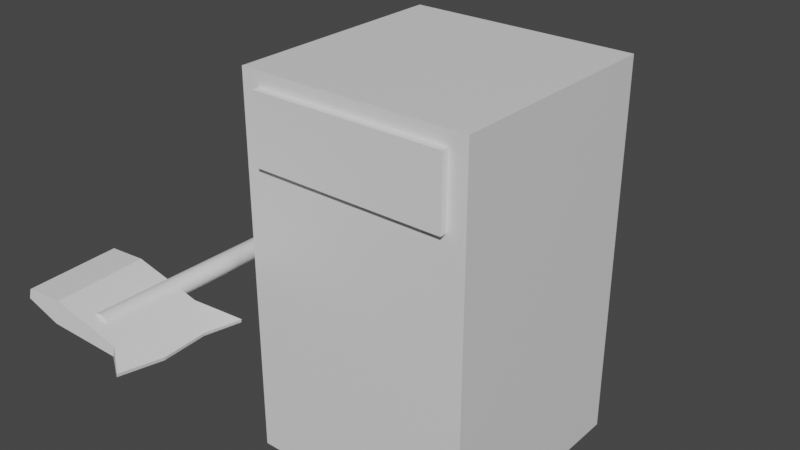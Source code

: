 # Source: yFarmer.blend  (saved by Blender 3.4.6; exported with 4.5.12 LTS)
import bpy
from mathutils import Matrix  # noqa: F401  (used for matrix-valued properties, if any)

bpy.ops.wm.read_factory_settings(use_empty=True)
scene = bpy.context.scene
scene.name = 'Scene'

# ---- collections
col_collection = bpy.data.collections.new('Collection'); scene.collection.children.link(col_collection)

# ---- materials (node trees are filled in below, after node groups)
mat_body = bpy.data.materials.new('Body')
mat_body.use_transparent_shadow = False

# ---- material node trees
mat_body.use_nodes = True; mat_body.node_tree.nodes.clear()
_N = mat_body.node_tree.nodes; _L = mat_body.node_tree.links
n0 = _N.new('ShaderNodeBsdfPrincipled'); n0.name = 'Principled BSDF'; n0.location = (10, 300)
n0.distribution = 'GGX'
n0.subsurface_method = 'RANDOM_WALK_SKIN'
n0.inputs[3].default_value = 1.45
n0.inputs[27].default_value = (0.0, 0.0, 0.0, 1.0)
n0.inputs[28].default_value = 1.0
n1 = _N.new('ShaderNodeOutputMaterial'); n1.name = 'Material Output'; n1.location = (300, 300)
_L.new(n0.outputs[0], n1.inputs[0])
n1.is_active_output = True

# ---- world
world_world = bpy.data.worlds.new('World'); scene.world = world_world
world_world.use_nodes = True; world_world.node_tree.nodes.clear()
_N = world_world.node_tree.nodes; _L = world_world.node_tree.links
n0 = _N.new('ShaderNodeOutputWorld'); n0.name = 'World Output'; n0.location = (300, 300)
n1 = _N.new('ShaderNodeBackground'); n1.name = 'Background'; n1.location = (10, 300)
n1.inputs[0].default_value = (0.05088, 0.05088, 0.05088, 1.0)
_L.new(n1.outputs[0], n0.inputs[0])
n0.is_active_output = True
world_world.color = (0.05088, 0.05088, 0.05088)
world_world.use_sun_shadow = False
world_world.sun_shadow_jitter_overblur = 0.0

# ---- meshes
me_cube_001 = bpy.data.meshes.new('Cube.001')
me_cube_001.from_pydata([(-1.0, -1.0, -1.0), (-1.0, -1.0, 1.0), (-1.0, 1.0, -1.0), (-1.0, 1.0, 1.0), (1.0, -1.0, -1.0), (1.0, -1.0, 1.0), (1.0, 1.0, -1.0), (1.0, 1.0, 1.0), (-1.0, -3e-08, -1.0), (-1.0, -1.0, 0.0), (-1.0, 2.729e-08, 1.0), (-1.0, 1.0, 0.0), (0.0, 1.0, -1.0), (1.047e-09, 1.0, 1.0), (1.0, 1.0, 0.0), (1.0, -2.98e-08, -1.0), (1.0, 3.075e-08, 1.0), (1.0, -1.0, 0.0), (-1.394e-10, -1.0, -1.0), (1.414e-09, -1.0, 1.0), (1.245e-09, 2.98e-08, 1.0), (0.0, -2.98e-08, -1.0), (-9.588e-10, -1.0, 0.0), (1.0, 2.447e-11, 0.0), (-3.753e-10, 1.0, 0.0), (-1.0, -2.989e-09, 0.0), (-1.0, -0.5, -1.0), (-1.0, -1.0, 0.5), (-1.0, 0.5, 1.0), (-1.0, 1.0, -0.5), (-0.5, 1.0, -1.0), (0.5, 1.0, 1.0), (1.0, 1.0, -0.5), (1.0, 0.5, -1.0), (1.0, -0.5, 1.0), (1.0, -1.0, -0.5), (0.5, -1.0, -1.0), (-0.5, -1.0, 1.0), (-1.0, 0.5, -1.0), (-1.0, -1.0, -0.5), (-1.0, -0.5, 1.0), (-1.0, 1.0, 0.5), (0.5, 1.0, -1.0), (-0.5, 1.0, 1.0), (1.0, 1.0, 0.5), (1.0, -0.5, -1.0), (1.0, 0.5, 1.0), (1.0, -1.0, 0.5), (-0.5, -1.0, -1.0), (0.5, -1.0, 1.0), (1.323e-09, -0.5, 1.0), (1.16e-09, 0.5, 1.0), (0.5, 3.046e-08, 1.0), (-0.5, 2.875e-08, 1.0), (0.0, -0.5, -1.0), (0.0, 0.5, -1.0), (-0.5, -2.98e-08, -1.0), (0.5, -2.98e-08, -1.0), (-0.5, -1.0, 0.0), (0.5, -1.0, 0.0), (-5.582e-10, -1.0, -0.5), (-2.488e-10, -1.0, 0.5), (1.0, -0.5, 0.0), (1.0, 0.5, 0.0), (1.0, -2.98e-08, -0.5), (1.0, 5.989e-08, 0.5), (0.5, 1.0, 0.0), (-0.5, 1.0, 0.0), (-1.894e-10, 1.0, -0.5), (-9.398e-11, 1.0, 0.5), (-1.0, 0.5, 0.0), (-1.0, -0.5, 0.0), (-1.0, -3.045e-08, -0.5), (-1.0, 5.625e-08, 0.5), (-1.0, -0.5, 0.5), (-1.0, -0.5, -0.5), (-1.0, 0.5, -0.5), (-0.5, 1.0, 0.5), (-0.5, 1.0, -0.5), (0.5, 1.0, -0.5), (1.0, 0.5, 0.5), (1.0, 0.5, -0.5), (1.0, -0.5, -0.5), (0.5, -1.0, 0.5), (0.5, -1.0, -0.5), (-0.5, -1.0, -0.5), (0.5, 0.5, -1.0), (-0.5, 0.5, -1.0), (-0.5, -0.5, -1.0), (-0.5, 0.5, 1.0), (0.5, 0.5, 1.0), (0.5, -0.5, 1.0), (-0.5, -0.5, 1.0), (0.5, -0.5, -1.0), (-0.5, -1.0, 0.5), (1.0, -0.5, 0.5), (0.5, 1.0, 0.5), (-1.0, 0.5, 0.5), (-0.8406, -1.062, 0.5645), (-0.8406, -1.062, 0.924), (-0.8406, 0.6188, 0.5645), (-0.8406, 0.6188, 0.924), (0.8406, -1.062, 0.5645), (0.8406, -1.062, 0.924), (0.8406, 0.6188, 0.5645), (0.8406, 0.6188, 0.924), (-0.7226, -2.541, -0.02737), (-0.6841, -1.459, -0.07282), (-1.396, -0.09077, -0.006964), (-1.257, -2.318, 0.0571), (-1.391, -0.08973, 0.002098), (-1.252, -2.317, 0.06617), (-1.383, -0.08858, 0.01039), (-1.244, -2.316, 0.07446), (-1.373, -0.08735, 0.01758), (-1.234, -2.315, 0.08165), (-1.36, -0.0861, 0.02341), (-1.221, -2.313, 0.08748), (-1.346, -0.08487, 0.02765), (-1.207, -2.312, 0.09171), (-1.33, -0.08371, 0.03013), (-1.191, -2.311, 0.09419), (-1.315, -0.08267, 0.03075), (-1.175, -2.31, 0.09482), (-1.299, -0.08178, 0.02951), (-1.16, -2.309, 0.09358), (-1.284, -0.08108, 0.02644), (-1.145, -2.308, 0.09051), (-1.27, -0.0806, 0.02165), (-1.131, -2.308, 0.08572), (-1.258, -0.08036, 0.01535), (-1.119, -2.308, 0.07942), (-1.248, -0.08035, 0.007759), (-1.109, -2.308, 0.07183), (-1.241, -0.0806, -0.0008217), (-1.102, -2.308, 0.06325), (-1.237, -0.08107, -0.01006), (-1.098, -2.308, 0.05401), (-1.236, -0.08177, -0.01961), (-1.097, -2.309, 0.04446), (-1.238, -0.08265, -0.0291), (-1.099, -2.31, 0.03497), (-1.243, -0.08369, -0.03816), (-1.104, -2.311, 0.02591), (-1.251, -0.08484, -0.04645), (-1.112, -2.312, 0.01762), (-1.261, -0.08607, -0.05365), (-1.122, -2.313, 0.01042), (-1.274, -0.08732, -0.05947), (-1.135, -2.315, 0.004595), (-1.288, -0.08855, -0.06371), (-1.149, -2.316, 0.0003599), (-1.303, -0.08971, -0.06619), (-1.164, -2.317, -0.00212), (-1.319, -0.09075, -0.06682), (-1.18, -2.318, -0.002749), (-1.335, -0.09164, -0.06557), (-1.196, -2.319, -0.001503), (-1.35, -0.09234, -0.0625), (-1.211, -2.32, 0.001569), (-1.364, -0.09282, -0.05772), (-1.225, -2.32, 0.006351), (-1.376, -0.09306, -0.05141), (-1.237, -2.32, 0.01266), (-1.386, -0.09307, -0.04382), (-1.247, -2.32, 0.02025), (-1.393, -0.09282, -0.03524), (-1.254, -2.32, 0.02883), (-1.397, -0.09235, -0.026), (-1.258, -2.32, 0.03807), (-1.398, -0.09165, -0.01645), (-1.259, -2.319, 0.04762), (-1.827, -1.704, 0.07715), (-1.739, -2.494, 0.09445), (-0.6778, -1.457, -0.05629), (-0.717, -2.541, -0.01068), (-1.809, -1.699, 0.125), (-1.72, -2.489, 0.1423), (-0.6921, -1.971, -0.03543), (-1.766, -2.081, 0.1333), (-1.784, -2.086, 0.08552), (-0.6984, -1.973, -0.05196), (-1.173, -2.431, 0.08399), (-1.262, -1.641, 0.06668), (-1.206, -2.44, -0.0003965), (-1.294, -1.65, -0.0177), (-1.251, -2.032, -0.009328), (-1.219, -2.023, 0.07505), (-0.6755, -2.177, -0.0475), (-0.6692, -2.175, -0.03096), (-1.743, -2.285, 0.1378), (-1.762, -2.29, 0.08999), (-1.229, -2.236, -0.004862), (-1.196, -2.227, 0.07952), (-1.526, -1.667, 0.1219), (-1.482, -2.47, 0.02092), (-1.528, -2.062, 0.01199), (-1.437, -2.458, 0.1392), (-1.571, -1.679, 0.003619), (-1.483, -2.05, 0.1303), (-1.46, -2.254, 0.1348), (-1.505, -2.266, 0.01646), (-0.7136, -1.78, -0.03961), (-1.788, -1.89, 0.1291), (-1.806, -1.895, 0.08134), (-0.7199, -1.781, -0.05615), (-1.241, -1.832, 0.07087), (-1.273, -1.841, -0.01351), (-1.504, -1.858, 0.1261), (-1.549, -1.871, 0.007805), (-0.9098, -2.405, 0.02875), (-1.018, -1.62, -0.03902), (-0.9556, -1.997, 0.01981), (-0.9986, -1.615, 0.01144), (-0.9291, -2.41, -0.02171), (-0.9749, -2.002, -0.03065), (-0.952, -2.206, -0.02618), (-0.9327, -2.201, 0.02428), (-0.9964, -1.811, -0.03483), (-0.9771, -1.806, 0.01563)], [], [(97, 28, 3, 41), (96, 31, 7, 44), (95, 34, 5, 47), (94, 37, 1, 27), (93, 45, 4, 36), (92, 40, 1, 37), (91, 50, 19, 49), (90, 51, 20, 52), (89, 28, 10, 53), (88, 54, 18, 48), (87, 55, 21, 56), (86, 33, 15, 57), (85, 58, 9, 39), (84, 59, 22, 60), (83, 49, 19, 61), (82, 62, 17, 35), (81, 63, 23, 64), (80, 46, 16, 65), (79, 66, 14, 32), (78, 67, 24, 68), (77, 43, 13, 69), (76, 70, 11, 29), (75, 71, 25, 72), (74, 40, 10, 73), (71, 74, 73, 25), (9, 27, 74, 71), (27, 1, 40, 74), (26, 75, 72, 8), (0, 39, 75, 26), (39, 9, 71, 75), (38, 76, 29, 2), (8, 72, 76, 38), (72, 25, 70, 76), (67, 77, 69, 24), (11, 41, 77, 67), (41, 3, 43, 77), (30, 78, 68, 12), (2, 29, 78, 30), (29, 11, 67, 78), (42, 79, 32, 6), (12, 68, 79, 42), (68, 24, 66, 79), (63, 80, 65, 23), (14, 44, 80, 63), (44, 7, 46, 80), (33, 81, 64, 15), (6, 32, 81, 33), (32, 14, 63, 81), (45, 82, 35, 4), (15, 64, 82, 45), (64, 23, 62, 82), (59, 83, 61, 22), (17, 47, 83, 59), (47, 5, 49, 83), (36, 84, 60, 18), (4, 35, 84, 36), (35, 17, 59, 84), (48, 85, 39, 0), (18, 60, 85, 48), (60, 22, 58, 85), (55, 86, 57, 21), (12, 42, 86, 55), (42, 6, 33, 86), (38, 87, 56, 8), (2, 30, 87, 38), (30, 12, 55, 87), (26, 88, 48, 0), (8, 56, 88, 26), (56, 21, 54, 88), (51, 89, 53, 20), (13, 43, 89, 51), (43, 3, 28, 89), (46, 90, 52, 16), (7, 31, 90, 46), (31, 13, 51, 90), (34, 91, 49, 5), (16, 52, 91, 34), (52, 20, 50, 91), (50, 92, 37, 19), (20, 53, 92, 50), (53, 10, 40, 92), (54, 93, 36, 18), (21, 57, 93, 54), (57, 15, 45, 93), (58, 94, 27, 9), (22, 61, 94, 58), (61, 19, 37, 94), (62, 95, 47, 17), (23, 65, 95, 62), (65, 16, 34, 95), (66, 96, 44, 14), (24, 69, 96, 66), (69, 13, 31, 96), (70, 97, 41, 11), (25, 73, 97, 70), (73, 10, 28, 97), (98, 99, 101, 100), (100, 101, 105, 104), (104, 105, 103, 102), (102, 103, 99, 98), (100, 104, 102, 98), (105, 101, 99, 103), (108, 109, 111, 110), (110, 111, 113, 112), (112, 113, 115, 114), (114, 115, 117, 116), (116, 117, 119, 118), (118, 119, 121, 120), (120, 121, 123, 122), (122, 123, 125, 124), (124, 125, 127, 126), (126, 127, 129, 128), (128, 129, 131, 130), (130, 131, 133, 132), (132, 133, 135, 134), (134, 135, 137, 136), (136, 137, 139, 138), (138, 139, 141, 140), (140, 141, 143, 142), (142, 143, 145, 144), (144, 145, 147, 146), (146, 147, 149, 148), (148, 149, 151, 150), (150, 151, 153, 152), (152, 153, 155, 154), (154, 155, 157, 156), (156, 157, 159, 158), (210, 214, 106, 175), (158, 159, 161, 160), (211, 213, 174, 107), (160, 161, 163, 162), (189, 175, 106, 188), (162, 163, 165, 164), (217, 210, 175, 189), (164, 165, 167, 166), (191, 173, 177, 190), (166, 167, 169, 168), (111, 109, 171, 169, 167, 165, 163, 161, 159, 157, 155, 153, 151, 149, 147, 145, 143, 141, 139, 137, 135, 133, 131, 129, 127, 125, 123, 121, 119, 117, 115, 113), (201, 195, 173, 191), (168, 169, 171, 170), (170, 171, 109, 108), (108, 110, 112, 114, 116, 118, 120, 122, 124, 126, 128, 130, 132, 134, 136, 138, 140, 142, 144, 146, 148, 150, 152, 154, 156, 158, 160, 162, 164, 166, 168, 170), (209, 196, 180, 204), (204, 180, 179, 203), (219, 212, 178, 202), (202, 178, 181, 205), (208, 199, 187, 206), (218, 215, 186, 207), (216, 214, 184, 192), (200, 197, 182, 193), (198, 194, 183, 185), (197, 195, 184, 182), (199, 200, 193, 187), (215, 216, 192, 186), (196, 201, 191, 180), (180, 191, 190, 179), (212, 217, 189, 178), (178, 189, 188, 181), (186, 192, 201, 196), (179, 190, 200, 199), (177, 173, 195, 197), (172, 176, 194, 198), (190, 177, 197, 200), (203, 179, 199, 208), (207, 186, 196, 209), (192, 184, 195, 201), (185, 207, 209, 198), (176, 203, 208, 194), (211, 218, 207, 185), (194, 208, 206, 183), (174, 202, 205, 107), (213, 219, 202, 174), (172, 204, 203, 176), (198, 209, 204, 172), (183, 206, 219, 213), (107, 205, 218, 211), (187, 193, 217, 212), (181, 188, 216, 215), (188, 106, 214, 216), (205, 181, 215, 218), (206, 187, 212, 219), (193, 182, 210, 217), (185, 183, 213, 211), (182, 184, 214, 210)])
_uv = me_cube_001.uv_layers.new(name='UVMap')
_uv.uv.foreach_set('vector', [0.5625, 0.1875, 0.625, 0.1875, 0.625, 0.25, 0.5625, 0.25, 0.5625, 0.4375, 0.625, 0.4375, 0.625, 0.5, 0.5625, 0.5, 0.5625, 0.6875, 0.625, 0.6875, 0.625, 0.75, 0.5625, 0.75, 0.5625, 0.9375, 0.625, 0.9375, 0.625, 1.0, 0.5625, 1.0, 0.3125, 0.6875, 0.375, 0.6875, 0.375, 0.75, 0.3125, 0.75, 0.8125, 0.6875, 0.875, 0.6875, 0.875, 0.75, 0.8125, 0.75, 0.6875, 0.6875, 0.75, 0.6875, 0.75, 0.75, 0.6875, 0.75, 0.6875, 0.5625, 0.75, 0.5625, 0.75, 0.625, 0.6875, 0.625, 0.8125, 0.5625, 0.875, 0.5625, 0.875, 0.625, 0.8125, 0.625, 0.1875, 0.6875, 0.25, 0.6875, 0.25, 0.75, 0.1875, 0.75, 0.1875, 0.5625, 0.25, 0.5625, 0.25, 0.625, 0.1875, 0.625, 0.3125, 0.5625, 0.375, 0.5625, 0.375, 0.625, 0.3125, 0.625, 0.4375, 0.9375, 0.5, 0.9375, 0.5, 1.0, 0.4375, 1.0, 0.4375, 0.8125, 0.5, 0.8125, 0.5, 0.875, 0.4375, 0.875, 0.5625, 0.8125, 0.625, 0.8125, 0.625, 0.875, 0.5625, 0.875, 0.4375, 0.6875, 0.5, 0.6875, 0.5, 0.75, 0.4375, 0.75, 0.4375, 0.5625, 0.5, 0.5625, 0.5, 0.625, 0.4375, 0.625, 0.5625, 0.5625, 0.625, 0.5625, 0.625, 0.625, 0.5625, 0.625, 0.4375, 0.4375, 0.5, 0.4375, 0.5, 0.5, 0.4375, 0.5, 0.4375, 0.3125, 0.5, 0.3125, 0.5, 0.375, 0.4375, 0.375, 0.5625, 0.3125, 0.625, 0.3125, 0.625, 0.375, 0.5625, 0.375, 0.4375, 0.1875, 0.5, 0.1875, 0.5, 0.25, 0.4375, 0.25, 0.4375, 0.0625, 0.5, 0.0625, 0.5, 0.125, 0.4375, 0.125, 0.5625, 0.0625, 0.625, 0.0625, 0.625, 0.125, 0.5625, 0.125, 0.5, 0.0625, 0.5625, 0.0625, 0.5625, 0.125, 0.5, 0.125, 0.5, 0.0, 0.5625, 0.0, 0.5625, 0.0625, 0.5, 0.0625, 0.5625, 0.0, 0.625, 0.0, 0.625, 0.0625, 0.5625, 0.0625, 0.375, 0.0625, 0.4375, 0.0625, 0.4375, 0.125, 0.375, 0.125, 0.375, 0.0, 0.4375, 0.0, 0.4375, 0.0625, 0.375, 0.0625, 0.4375, 0.0, 0.5, 0.0, 0.5, 0.0625, 0.4375, 0.0625, 0.375, 0.1875, 0.4375, 0.1875, 0.4375, 0.25, 0.375, 0.25, 0.375, 0.125, 0.4375, 0.125, 0.4375, 0.1875, 0.375, 0.1875, 0.4375, 0.125, 0.5, 0.125, 0.5, 0.1875, 0.4375, 0.1875, 0.5, 0.3125, 0.5625, 0.3125, 0.5625, 0.375, 0.5, 0.375, 0.5, 0.25, 0.5625, 0.25, 0.5625, 0.3125, 0.5, 0.3125, 0.5625, 0.25, 0.625, 0.25, 0.625, 0.3125, 0.5625, 0.3125, 0.375, 0.3125, 0.4375, 0.3125, 0.4375, 0.375, 0.375, 0.375, 0.375, 0.25, 0.4375, 0.25, 0.4375, 0.3125, 0.375, 0.3125, 0.4375, 0.25, 0.5, 0.25, 0.5, 0.3125, 0.4375, 0.3125, 0.375, 0.4375, 0.4375, 0.4375, 0.4375, 0.5, 0.375, 0.5, 0.375, 0.375, 0.4375, 0.375, 0.4375, 0.4375, 0.375, 0.4375, 0.4375, 0.375, 0.5, 0.375, 0.5, 0.4375, 0.4375, 0.4375, 0.5, 0.5625, 0.5625, 0.5625, 0.5625, 0.625, 0.5, 0.625, 0.5, 0.5, 0.5625, 0.5, 0.5625, 0.5625, 0.5, 0.5625, 0.5625, 0.5, 0.625, 0.5, 0.625, 0.5625, 0.5625, 0.5625, 0.375, 0.5625, 0.4375, 0.5625, 0.4375, 0.625, 0.375, 0.625, 0.375, 0.5, 0.4375, 0.5, 0.4375, 0.5625, 0.375, 0.5625, 0.4375, 0.5, 0.5, 0.5, 0.5, 0.5625, 0.4375, 0.5625, 0.375, 0.6875, 0.4375, 0.6875, 0.4375, 0.75, 0.375, 0.75, 0.375, 0.625, 0.4375, 0.625, 0.4375, 0.6875, 0.375, 0.6875, 0.4375, 0.625, 0.5, 0.625, 0.5, 0.6875, 0.4375, 0.6875, 0.5, 0.8125, 0.5625, 0.8125, 0.5625, 0.875, 0.5, 0.875, 0.5, 0.75, 0.5625, 0.75, 0.5625, 0.8125, 0.5, 0.8125, 0.5625, 0.75, 0.625, 0.75, 0.625, 0.8125, 0.5625, 0.8125, 0.375, 0.8125, 0.4375, 0.8125, 0.4375, 0.875, 0.375, 0.875, 0.375, 0.75, 0.4375, 0.75, 0.4375, 0.8125, 0.375, 0.8125, 0.4375, 0.75, 0.5, 0.75, 0.5, 0.8125, 0.4375, 0.8125, 0.375, 0.9375, 0.4375, 0.9375, 0.4375, 1.0, 0.375, 1.0, 0.375, 0.875, 0.4375, 0.875, 0.4375, 0.9375, 0.375, 0.9375, 0.4375, 0.875, 0.5, 0.875, 0.5, 0.9375, 0.4375, 0.9375, 0.25, 0.5625, 0.3125, 0.5625, 0.3125, 0.625, 0.25, 0.625, 0.25, 0.5, 0.3125, 0.5, 0.3125, 0.5625, 0.25, 0.5625, 0.3125, 0.5, 0.375, 0.5, 0.375, 0.5625, 0.3125, 0.5625, 0.125, 0.5625, 0.1875, 0.5625, 0.1875, 0.625, 0.125, 0.625, 0.125, 0.5, 0.1875, 0.5, 0.1875, 0.5625, 0.125, 0.5625, 0.1875, 0.5, 0.25, 0.5, 0.25, 0.5625, 0.1875, 0.5625, 0.125, 0.6875, 0.1875, 0.6875, 0.1875, 0.75, 0.125, 0.75, 0.125, 0.625, 0.1875, 0.625, 0.1875, 0.6875, 0.125, 0.6875, 0.1875, 0.625, 0.25, 0.625, 0.25, 0.6875, 0.1875, 0.6875, 0.75, 0.5625, 0.8125, 0.5625, 0.8125, 0.625, 0.75, 0.625, 0.75, 0.5, 0.8125, 0.5, 0.8125, 0.5625, 0.75, 0.5625, 0.8125, 0.5, 0.875, 0.5, 0.875, 0.5625, 0.8125, 0.5625, 0.625, 0.5625, 0.6875, 0.5625, 0.6875, 0.625, 0.625, 0.625, 0.625, 0.5, 0.6875, 0.5, 0.6875, 0.5625, 0.625, 0.5625, 0.6875, 0.5, 0.75, 0.5, 0.75, 0.5625, 0.6875, 0.5625, 0.625, 0.6875, 0.6875, 0.6875, 0.6875, 0.75, 0.625, 0.75, 0.625, 0.625, 0.6875, 0.625, 0.6875, 0.6875, 0.625, 0.6875, 0.6875, 0.625, 0.75, 0.625, 0.75, 0.6875, 0.6875, 0.6875, 0.75, 0.6875, 0.8125, 0.6875, 0.8125, 0.75, 0.75, 0.75, 0.75, 0.625, 0.8125, 0.625, 0.8125, 0.6875, 0.75, 0.6875, 0.8125, 0.625, 0.875, 0.625, 0.875, 0.6875, 0.8125, 0.6875, 0.25, 0.6875, 0.3125, 0.6875, 0.3125, 0.75, 0.25, 0.75, 0.25, 0.625, 0.3125, 0.625, 0.3125, 0.6875, 0.25, 0.6875, 0.3125, 0.625, 0.375, 0.625, 0.375, 0.6875, 0.3125, 0.6875, 0.5, 0.9375, 0.5625, 0.9375, 0.5625, 1.0, 0.5, 1.0, 0.5, 0.875, 0.5625, 0.875, 0.5625, 0.9375, 0.5, 0.9375, 0.5625, 0.875, 0.625, 0.875, 0.625, 0.9375, 0.5625, 0.9375, 0.5, 0.6875, 0.5625, 0.6875, 0.5625, 0.75, 0.5, 0.75, 0.5, 0.625, 0.5625, 0.625, 0.5625, 0.6875, 0.5, 0.6875, 0.5625, 0.625, 0.625, 0.625, 0.625, 0.6875, 0.5625, 0.6875, 0.5, 0.4375, 0.5625, 0.4375, 0.5625, 0.5, 0.5, 0.5, 0.5, 0.375, 0.5625, 0.375, 0.5625, 0.4375, 0.5, 0.4375, 0.5625, 0.375, 0.625, 0.375, 0.625, 0.4375, 0.5625, 0.4375, 0.5, 0.1875, 0.5625, 0.1875, 0.5625, 0.25, 0.5, 0.25, 0.5, 0.125, 0.5625, 0.125, 0.5625, 0.1875, 0.5, 0.1875, 0.5625, 0.125, 0.625, 0.125, 0.625, 0.1875, 0.5625, 0.1875, 0.375, 0.0, 0.625, 0.0, 0.625, 0.25, 0.375, 0.25, 0.375, 0.25, 0.625, 0.25, 0.625, 0.5, 0.375, 0.5, 0.375, 0.5, 0.625, 0.5, 0.625, 0.75, 0.375, 0.75, 0.375, 0.75, 0.625, 0.75, 0.625, 1.0, 0.375, 1.0, 0.125, 0.5, 0.375, 0.5, 0.375, 0.75, 0.125, 0.75, 0.625, 0.5, 0.875, 0.5, 0.875, 0.75, 0.625, 0.75, 1.0, 0.5, 1.0, 1.0, 0.9688, 1.0, 0.9688, 0.5, 0.9688, 0.5, 0.9688, 1.0, 0.9375, 1.0, 0.9375, 0.5, 0.9375, 0.5, 0.9375, 1.0, 0.9062, 1.0, 0.9062, 0.5, 0.9062, 0.5, 0.9062, 1.0, 0.875, 1.0, 0.875, 0.5, 0.875, 0.5, 0.875, 1.0, 0.8438, 1.0, 0.8438, 0.5, 0.8438, 0.5, 0.8438, 1.0, 0.8125, 1.0, 0.8125, 0.5, 0.8125, 0.5, 0.8125, 1.0, 0.7812, 1.0, 0.7812, 0.5, 0.7812, 0.5, 0.7812, 1.0, 0.75, 1.0, 0.75, 0.5, 0.75, 0.5, 0.75, 1.0, 0.7188, 1.0, 0.7188, 0.5, 0.7188, 0.5, 0.7188, 1.0, 0.6875, 1.0, 0.6875, 0.5, 0.6875, 0.5, 0.6875, 1.0, 0.6562, 1.0, 0.6562, 0.5, 0.6562, 0.5, 0.6562, 1.0, 0.625, 1.0, 0.625, 0.5, 0.625, 0.5, 0.625, 1.0, 0.5938, 1.0, 0.5938, 0.5, 0.5938, 0.5, 0.5938, 1.0, 0.5625, 1.0, 0.5625, 0.5, 0.5625, 0.5, 0.5625, 1.0, 0.5312, 1.0, 0.5312, 0.5, 0.5312, 0.5, 0.5312, 1.0, 0.5, 1.0, 0.5, 0.5, 0.5, 0.5, 0.5, 1.0, 0.4688, 1.0, 0.4688, 0.5, 0.4688, 0.5, 0.4688, 1.0, 0.4375, 1.0, 0.4375, 0.5, 0.4375, 0.5, 0.4375, 1.0, 0.4062, 1.0, 0.4062, 0.5, 0.4062, 0.5, 0.4062, 1.0, 0.375, 1.0, 0.375, 0.5, 0.375, 0.5, 0.375, 1.0, 0.3438, 1.0, 0.3438, 0.5, 0.3438, 0.5, 0.3438, 1.0, 0.3125, 1.0, 0.3125, 0.5, 0.3125, 0.5, 0.3125, 1.0, 0.2812, 1.0, 0.2812, 0.5, 0.2812, 0.5, 0.2812, 1.0, 0.25, 1.0, 0.25, 0.5, 0.25, 0.5, 0.25, 1.0, 0.2188, 1.0, 0.2188, 0.5, 0.375, 0.1875, 0.625, 0.1875, 0.625, 0.25, 0.375, 0.25, 0.2188, 0.5, 0.2188, 1.0, 0.1875, 1.0, 0.1875, 0.5, 0.375, 0.4375, 0.625, 0.4375, 0.625, 0.5, 0.375, 0.5, 0.1875, 0.5, 0.1875, 1.0, 0.1562, 1.0, 0.1562, 0.5, 0.5605, 0.5, 0.625, 0.5, 0.625, 0.75, 0.5605, 0.75, 0.1562, 0.5, 0.1562, 1.0, 0.125, 1.0, 0.125, 0.5, 0.5605, 0.9375, 0.625, 0.9375, 0.625, 1.0, 0.5605, 1.0, 0.125, 0.5, 0.125, 1.0, 0.09375, 1.0, 0.09375, 0.5, 0.3105, 0.5, 0.375, 0.5, 0.375, 0.75, 0.3105, 0.75, 0.09375, 0.5, 0.09375, 1.0, 0.0625, 1.0, 0.0625, 0.5, 0.2968, 0.4854, 0.25, 0.49, 0.2032, 0.4854, 0.1582, 0.4717, 0.1167, 0.4496, 0.08029, 0.4197, 0.05045, 0.3833, 0.02827, 0.3418, 0.01461, 0.2968, 0.01, 0.25, 0.01461, 0.2032, 0.02827, 0.1582, 0.05045, 0.1167, 0.08029, 0.08029, 0.1167, 0.05045, 0.1582, 0.02827, 0.2032, 0.01461, 0.25, 0.01, 0.2968, 0.01461, 0.3418, 0.02827, 0.3833, 0.05045, 0.4197, 0.08029, 0.4496, 0.1167, 0.4717, 0.1582, 0.4854, 0.2032, 0.49, 0.25, 0.4854, 0.2968, 0.4717, 0.3418, 0.4496, 0.3833, 0.4197, 0.4197, 0.3833, 0.4496, 0.3418, 0.4717, 0.8105, 0.6875, 0.875, 0.6875, 0.875, 0.75, 0.8105, 0.75, 0.0625, 0.5, 0.0625, 1.0, 0.03125, 1.0, 0.03125, 0.5, 0.03125, 0.5, 0.03125, 1.0, 0.0, 1.0, 0.0, 0.5, 0.75, 0.49, 0.7968, 0.4854, 0.8418, 0.4717, 0.8833, 0.4496, 0.9197, 0.4197, 0.9496, 0.3833, 0.9717, 0.3418, 0.9854, 0.2968, 0.99, 0.25, 0.9854, 0.2032, 0.9717, 0.1582, 0.9496, 0.1167, 0.9197, 0.08029, 0.8833, 0.05045, 0.8418, 0.02827, 0.7968, 0.01461, 0.75, 0.01, 0.7032, 0.01461, 0.6582, 0.02827, 0.6167, 0.05045, 0.5803, 0.08029, 0.5504, 0.1167, 0.5283, 0.1582, 0.5146, 0.2032, 0.51, 0.25, 0.5146, 0.2968, 0.5283, 0.3418, 0.5504, 0.3833, 0.5803, 0.4197, 0.6167, 0.4496, 0.6582, 0.4717, 0.7032, 0.4854, 0.6855, 0.6875, 0.746, 0.6875, 0.746, 0.75, 0.6855, 0.75, 0.1855, 0.5, 0.246, 0.5, 0.246, 0.75, 0.1855, 0.75, 0.4355, 0.9375, 0.496, 0.9375, 0.496, 1.0, 0.4355, 1.0, 0.4355, 0.5, 0.496, 0.5, 0.496, 0.75, 0.4355, 0.75, 0.4355, 0.8125, 0.496, 0.8125, 0.496, 0.875, 0.4355, 0.875, 0.6855, 0.5625, 0.746, 0.5625, 0.746, 0.625, 0.6855, 0.625, 0.8105, 0.5625, 0.875, 0.5625, 0.875, 0.625, 0.8105, 0.625, 0.5605, 0.8125, 0.625, 0.8125, 0.625, 0.875, 0.5605, 0.875, 0.375, 0.3125, 0.625, 0.3125, 0.625, 0.375, 0.375, 0.375, 0.375, 0.0625, 0.625, 0.0625, 0.625, 0.125, 0.375, 0.125, 0.496, 0.8125, 0.5605, 0.8125, 0.5605, 0.875, 0.496, 0.875, 0.746, 0.5625, 0.8105, 0.5625, 0.8105, 0.625, 0.746, 0.625, 0.746, 0.6875, 0.8105, 0.6875, 0.8105, 0.75, 0.746, 0.75, 0.246, 0.5, 0.3105, 0.5, 0.3105, 0.75, 0.246, 0.75, 0.496, 0.9375, 0.5605, 0.9375, 0.5605, 1.0, 0.496, 1.0, 0.496, 0.5, 0.5605, 0.5, 0.5605, 0.75, 0.496, 0.75, 0.746, 0.625, 0.8105, 0.625, 0.8105, 0.6875, 0.746, 0.6875, 0.496, 0.75, 0.5605, 0.75, 0.5605, 0.8125, 0.496, 0.8125, 0.375, 0.0, 0.625, 0.0, 0.625, 0.0625, 0.375, 0.0625, 0.375, 0.25, 0.625, 0.25, 0.625, 0.3125, 0.375, 0.3125, 0.5605, 0.75, 0.625, 0.75, 0.625, 0.8125, 0.5605, 0.8125, 0.4355, 0.75, 0.496, 0.75, 0.496, 0.8125, 0.4355, 0.8125, 0.6855, 0.625, 0.746, 0.625, 0.746, 0.6875, 0.6855, 0.6875, 0.8105, 0.625, 0.875, 0.625, 0.875, 0.6875, 0.8105, 0.6875, 0.625, 0.625, 0.6855, 0.625, 0.6855, 0.6875, 0.625, 0.6875, 0.375, 0.75, 0.4355, 0.75, 0.4355, 0.8125, 0.375, 0.8125, 0.625, 0.5625, 0.6855, 0.5625, 0.6855, 0.625, 0.625, 0.625, 0.375, 0.8125, 0.4355, 0.8125, 0.4355, 0.875, 0.375, 0.875, 0.375, 0.5, 0.4355, 0.5, 0.4355, 0.75, 0.375, 0.75, 0.375, 0.9375, 0.4355, 0.9375, 0.4355, 1.0, 0.375, 1.0, 0.125, 0.5, 0.1855, 0.5, 0.1855, 0.75, 0.125, 0.75, 0.625, 0.6875, 0.6855, 0.6875, 0.6855, 0.75, 0.625, 0.75, 0.375, 0.875, 0.4355, 0.875, 0.4355, 0.9375, 0.375, 0.9375, 0.625, 0.5, 0.6855, 0.5, 0.6855, 0.5625, 0.625, 0.5625, 0.496, 0.875, 0.5605, 0.875, 0.5605, 0.9375, 0.496, 0.9375, 0.746, 0.5, 0.8105, 0.5, 0.8105, 0.5625, 0.746, 0.5625, 0.8105, 0.5, 0.875, 0.5, 0.875, 0.5625, 0.8105, 0.5625, 0.6855, 0.5, 0.746, 0.5, 0.746, 0.5625, 0.6855, 0.5625, 0.4355, 0.875, 0.496, 0.875, 0.496, 0.9375, 0.4355, 0.9375, 0.5605, 0.875, 0.625, 0.875, 0.625, 0.9375, 0.5605, 0.9375, 0.375, 0.375, 0.625, 0.375, 0.625, 0.4375, 0.375, 0.4375, 0.375, 0.125, 0.625, 0.125, 0.625, 0.1875, 0.375, 0.1875])
me_cube_001.materials.append(mat_body)
me_cube_001.update()
arm_armature_002 = bpy.data.armatures.new('Armature.002')  # bones are not reproduced

# ---- objects
ob_cube = bpy.data.objects.new('Cube', me_cube_001)
ob_armature = bpy.data.objects.new('Armature', arm_armature_002)

# ---- transforms, parenting, visibility, modifiers, constraints
ob_cube.parent = ob_armature
ob_cube.matrix_parent_inverse = Matrix(((0.3785, -0.0, 0.0, -0.0), (-0.0, 0.3785, -0.0, 0.0), (0.0, -0.0, 0.3785, -0.0), (-0.0, 0.0, -0.0, 1.0)))
ob_cube.location = (0.0, 0.0, 1.705)
ob_cube.scale = (1.0, 1.0, 1.665)
_vg = ob_cube.vertex_groups.new(name='Bone')
for _i, _w in zip([0, 1, 2, 3, 4, 5, 6, 7, 8, 9, 10, 11, 12, 13, 14, 15, 16, 17, 18, 19, 20, 21, 22, 23, 24, 25, 26, 27, 28, 29, 30, 31, 32, 33, 34, 35, 36, 37, 38, 39, 40, 41, 42, 43, 44, 45, 46, 47, 48, 49, 50, 51, 52, 53, 54, 55, 56, 57, 58, 59, 60, 61, 62, 63, 64, 65, 66, 67, 68, 69, 70, 71, 72, 73, 74, 75, 76, 77, 78, 79, 80, 81, 82, 83, 84, 85, 86, 87, 88, 89, 90, 91, 92, 93, 94, 95, 96, 97, 98, 99, 100, 101, 102, 103, 104, 105], [0.9253, 0.3043, 0.9487, 0.3969, 0.9827, 0.6999, 0.9904, 0.7654, 0.9461, 0.2632, 0.3247, 0.5215, 0.9821, 0.6137, 0.9596, 0.9929, 0.7443, 0.9216, 0.9679, 0.4785, 0.5407, 1.0, 0.7255, 0.9718, 0.8926, 0.1977, 0.9347, 0.1532, 0.3616, 0.8726, 0.967, 0.71, 0.9833, 0.9925, 0.7237, 0.9678, 0.9783, 0.3691, 0.9494, 0.8001, 0.3076, 0.2846, 0.9882, 0.4829, 0.9029, 0.9888, 0.7587, 0.8363, 0.9458, 0.6147, 0.5122, 0.5721, 0.6451, 0.4333, 0.9841, 0.9897, 0.977, 0.9946, 0.3763, 0.8619, 0.9154, 0.3632, 0.9562, 0.9705, 0.9883, 0.9235, 0.9404, 0.7605, 0.9608, 0.7595, 0.5285, 0.2186, 0.8257, 0.09985, 0.1138, 0.8025, 0.8576, 0.4176, 0.923, 0.9763, 0.9212, 0.9879, 0.9815, 0.7124, 0.9493, 0.8462, 0.9922, 0.974, 0.9648, 0.4625, 0.6715, 0.6239, 0.4055, 0.988, 0.2092, 0.8966, 0.8652, 0.1968, 0.4874, 0.519, 0.344, 0.6642, 0.5, 0.5046, 0.4935, 0.5094]): _vg.add([_i], _w, 'REPLACE')
_vg = ob_cube.vertex_groups.new(name='Body')
_vg.add([0, 1, 2, 3, 4, 5, 6, 7, 8, 9, 10, 11, 12, 13, 14, 15, 16, 17, 18, 19, 20, 21, 22, 23, 24, 25, 26, 27, 28, 29, 30, 31, 32, 33, 34, 35, 36, 37, 38, 39, 40, 41, 42, 43, 44, 45, 46, 47, 48, 49, 50, 51, 52, 53, 54, 55, 56, 57, 58, 59, 60, 61, 62, 63, 64, 65, 66, 67, 68, 69, 70, 71, 72, 73, 74, 75, 76, 77, 78, 79, 80, 81, 82, 83, 84, 85, 86, 87, 88, 89, 90, 91, 92, 93, 94, 95, 96, 97], 1.0, 'REPLACE')
_vg = ob_cube.vertex_groups.new(name='Bone.001')
for _i, _w in zip([0, 1, 2, 3, 5, 7, 8, 9, 10, 11, 13, 14, 16, 17, 18, 19, 20, 22, 23, 24, 25, 26, 27, 28, 29, 30, 31, 34, 35, 37, 38, 39, 40, 41, 43, 44, 46, 47, 48, 49, 50, 51, 52, 53, 58, 59, 60, 61, 62, 63, 65, 66, 67, 68, 69, 70, 71, 72, 73, 74, 75, 76, 77, 78, 80, 83, 84, 85, 87, 88, 89, 90, 91, 92, 94, 95, 96, 97, 98, 99, 100, 101, 102, 103, 104, 105, 108, 110, 112, 114, 116, 118, 120, 122, 124, 126, 128, 130, 132, 134, 136, 138, 140, 142, 144, 146, 148, 150, 152, 154, 156, 158, 160, 162, 164, 166, 168, 170], [0.07475, 0.6957, 0.05134, 0.6031, 0.3001, 0.2346, 0.05387, 0.7368, 0.6753, 0.4785, 0.3863, 0.03078, 0.2557, 0.07836, 0.01412, 0.5215, 0.4593, 0.2745, 0.006425, 0.1074, 0.8023, 0.06535, 0.8468, 0.6384, 0.1274, 0.01609, 0.29, 0.2763, 0.01438, 0.6309, 0.05058, 0.1999, 0.6924, 0.7154, 0.5171, 0.0971, 0.2413, 0.1637, 0.05423, 0.3853, 0.4878, 0.4279, 0.3549, 0.5667, 0.6237, 0.1381, 0.08464, 0.6368, 0.03752, 0.00896, 0.07646, 0.0596, 0.2395, 0.02842, 0.2405, 0.4715, 0.7814, 0.1743, 0.9002, 0.8862, 0.1975, 0.1424, 0.5824, 0.07701, 0.07884, 0.2876, 0.05072, 0.1538, 0.001962, 0.02039, 0.5375, 0.3285, 0.3761, 0.5945, 0.7908, 0.1034, 0.1348, 0.8032, 0.5126, 0.481, 0.656, 0.3358, 0.5, 0.4954, 0.5065, 0.4906, 0.4799, 0.4725, 0.4628, 0.4504, 0.4341, 0.4344, 0.4526, 0.4885, 0.4979, 0.5276, 0.5341, 0.5639, 0.5622, 0.5873, 0.5824, 0.6079, 0.585, 0.5954, 0.5724, 0.5839, 0.5582, 0.5396, 0.5273, 0.5181, 0.5121, 0.5075, 0.5038, 0.5006, 0.4975, 0.4941, 0.4903, 0.4858]): _vg.add([_i], _w, 'REPLACE')
_vg = ob_cube.vertex_groups.new(name='Bone.002')
for _i, _w in zip([9, 11, 17, 22, 25, 27, 29, 39, 58, 59, 70, 71, 73, 74, 75, 76, 106, 107, 108, 109, 110, 111, 112, 113, 114, 115, 116, 117, 118, 119, 120, 121, 122, 123, 124, 125, 126, 127, 128, 129, 130, 131, 132, 133, 134, 135, 136, 137, 138, 139, 140, 141, 142, 143, 144, 145, 146, 147, 148, 149, 150, 151, 152, 153, 154, 155, 156, 157, 158, 159, 160, 161, 162, 163, 164, 165, 166, 167, 168, 169, 170, 171, 172, 173, 174, 175, 176, 177, 178, 179, 180, 181, 182, 183, 184, 185, 186, 187, 188, 189, 190, 191, 192, 193, 194, 195, 196, 197, 198, 199, 200, 201, 202, 203, 204, 205, 206, 207, 208, 209, 210, 211, 212, 213, 214, 215, 216, 217, 218, 219], [0.001391, 0.0, 0.0, 0.0, 0.0, 0.0, 0.0, 0.0, 0.0, 0.0, 0.0, 0.0, 0.0, 0.0, 0.0, 0.0, 0.9877, 0.9686, 0.7273, 0.9999, 0.67, 0.9999, 0.5803, 1.0, 0.4593, 1.0, 0.3264, 1.0, 0.2132, 1.0, 0.1295, 1.0, 0.07193, 0.9999, 0.03244, 0.9997, 0.01199, 0.9995, 0.003423, 0.9998, 0.001175, 0.9997, 0.00121, 0.9996, 0.003011, 0.9999, 0.007466, 1.0, 0.01503, 0.9998, 0.02675, 0.9996, 0.04247, 0.9991, 0.06367, 0.9989, 0.09154, 0.9991, 0.1277, 0.9998, 0.177, 0.9999, 0.243, 0.9998, 0.329, 0.998, 0.4299, 0.9998, 0.5336, 1.0, 0.6244, 0.9999, 0.693, 0.9994, 0.739, 0.9997, 0.764, 0.9996, 0.7705, 0.9998, 0.7585, 0.9998, 0.9888, 0.9811, 0.9579, 0.984, 0.9926, 0.9999, 0.9995, 1.0, 0.9998, 0.9866, 0.9999, 1.0, 0.9992, 0.9999, 0.9894, 1.0, 0.984, 1.0, 0.9998, 1.0, 0.996, 1.0, 0.9548, 0.9995, 0.9997, 1.0, 0.9924, 1.0, 0.9749, 0.9116, 1.0, 1.0, 1.0, 1.0, 0.9948, 0.9999, 0.9989, 0.941, 0.9993, 0.9999, 0.9998, 0.9778, 1.0, 0.993, 0.9876, 1.0, 0.9933, 0.9535]): _vg.add([_i], _w, 'REPLACE')
_m = ob_cube.modifiers.new('Armature', 'ARMATURE')
_m.object = ob_armature
ob_armature.location = (0.0, 0.0, 0.0)
ob_armature.scale = (2.642, 2.642, 2.642)

# ---- collection membership
col_collection.objects.link(ob_cube)
col_collection.objects.link(ob_armature)

# ---- scene / render settings (as saved in the file)
scene.frame_start = 1; scene.frame_end = 60; scene.frame_set(57)
scene.render.engine = 'BLENDER_EEVEE_NEXT'
scene.cycles.sampling_pattern = 'TABULATED_SOBOL'
scene.cycles.use_light_tree = False
scene.view_settings.view_transform = 'Filmic'
bpy.context.view_layer.update()

# ---- added for rendering (the .blend has no active camera and no usable light): camera, sun
cam_auto = bpy.data.cameras.new('AutoCamera')
cam_auto.lens = 50.0
cam_auto.sensor_width = 36.0
cam_auto.clip_end = 1000.0
ob_auto_camera = bpy.data.objects.new('AutoCamera', cam_auto)
scene.collection.objects.link(ob_auto_camera)
ob_auto_camera.location = (4.65821, -6.04536, 5.9434)
ob_auto_camera.rotation_euler = (1.09748, -7.21219e-08, 0.694738)
scene.camera = ob_auto_camera
light_auto_sun = bpy.data.lights.new('AutoSun', 'SUN')
light_auto_sun.energy = 3.0
light_auto_sun.angle = 0.0523599
ob_auto_sun = bpy.data.objects.new('AutoSun', light_auto_sun)
scene.collection.objects.link(ob_auto_sun)
ob_auto_sun.rotation_euler = (0.872665, 0.174533, 0.523599)
bpy.context.view_layer.update()
